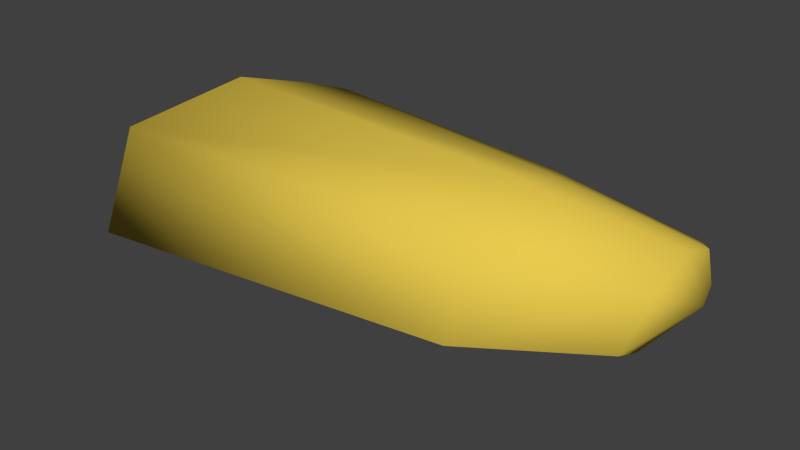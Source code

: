 # Source: rock_6_.blend  (saved by Blender 2.74.0; exported with 4.5.12 LTS)
import bpy
from mathutils import Matrix  # noqa: F401  (used for matrix-valued properties, if any)

bpy.ops.wm.read_factory_settings(use_empty=True)
scene = bpy.context.scene
scene.name = 'Scene'

# ---- collections
col_collection_1 = bpy.data.collections.new('Collection 1'); scene.collection.children.link(col_collection_1)

# ---- materials (node trees are filled in below, after node groups)
mat_material = bpy.data.materials.new('Material')
mat_material.alpha_threshold = 0.0
mat_material.use_transparent_shadow = False
mat_material.diffuse_color = (0.8, 0.5857, 0.07686, 1.0)
mat_material.roughness = 0.5
mat_material.specular_intensity = 0.0
mat_material.line_color = (0.0, 0.0, 0.0, 1.0)

# ---- material node trees

# ---- world
world_world = bpy.data.worlds.new('World'); scene.world = world_world
world_world.color = (0.05088, 0.05088, 0.05088)
world_world.use_sun_shadow = False
world_world.sun_shadow_jitter_overblur = 0.0
world_world.cycles.sampling_method = 'MANUAL'
world_world.cycles.sample_map_resolution = 256

# ---- meshes
me_cube_003 = bpy.data.meshes.new('Cube.003')
me_cube_003.from_pydata([(-4.22, -2.541, -0.5445), (-4.26, -1.929, 0.8663), (-3.29, -0.6697, 1.483), (-3.137, 0.5154, -1.298), (1.506, -0.6951, 1.324), (1.494, -1.702, 0.9026), (0.8784, 0.254, -0.8815), (1.073, 0.3989, -0.6659), (1.06, 0.8808, -0.004225), (-4.144, 0.143, -0.4026), (-3.219, 0.5785, -1.219), (-3.239, 1.328, -0.19), (-4.153, 0.4825, 0.06361), (1.541, 0.1043, 1.058), (1.119, 0.6298, 0.8687), (1.157, 0.8419, 0.1254), (-2.808, 0.9956, 0.9418), (-3.23, 0.6769, 1.035), (-3.803, 0.8978, 0.3006), (-3.426, 1.234, 0.1499), (-3.179, -0.9557, -1.376), (-4.22, -2.541, -0.5445), (1.526, -2.181, -0.2298), (0.8459, -0.8959, -0.9423), (3.338, -0.6702, 0.4166), (3.346, -0.006418, 0.7139), (3.402, 0.5131, -0.231), (3.061, 0.7147, -0.5977), (3.052, 1.032, -0.1615), (2.933, 0.6192, -0.7398), (3.397, 0.6762, -0.007032), (3.116, 1.007, -0.07607), (3.091, 0.867, 0.4139), (3.37, 0.5205, 0.5385), (2.911, -0.1388, -0.7799), (3.108, -0.9856, -0.3102)], [], [(3, 20, 21, 0, 9, 10), (16, 14, 15, 8, 11, 19), (8, 15, 31, 28), (22, 23, 34, 35), (1, 12, 9, 0), (11, 12, 18, 19), (4, 2, 1, 5), (11, 8, 7, 6, 3, 10), (23, 6, 29, 34), (11, 10, 9, 12), (2, 17, 18, 12, 1), (18, 17, 16, 19), (4, 13, 14, 16, 17, 2), (22, 21, 20, 23), (20, 3, 6, 23), (26, 34, 29, 27), (31, 30, 26, 27, 28), (31, 32, 33, 30), (13, 4, 25, 33), (14, 13, 33, 32), (15, 14, 32, 31), (6, 7, 27, 29), (7, 8, 28, 27), (4, 5, 24, 25), (1, 21, 22, 5), (34, 26, 35), (30, 33, 25, 26), (25, 24, 26), (26, 24, 35), (22, 35, 24, 5)])
me_cube_003.polygons.foreach_set('use_smooth', [True] * 30)
me_cube_003.materials.append(mat_material)
me_cube_003.use_remesh_preserve_volume = False
me_cube_003.use_remesh_preserve_attributes = False
me_cube_003.use_mirror_vertex_groups = False
me_cube_003.update()

# ---- objects
ob_cube_002 = bpy.data.objects.new('Cube.002', me_cube_003)

# ---- transforms, parenting, visibility, modifiers, constraints
ob_cube_002.location = (1.301, 0.2942, 1.795)
ob_cube_002.lineart.crease_threshold = 0.0

# ---- collection membership
col_collection_1.objects.link(ob_cube_002)

# ---- scene / render settings (as saved in the file)
scene.frame_start = 1; scene.frame_end = 250; scene.frame_set(1)
scene.render.engine = 'BLENDER_EEVEE_NEXT'
scene.render.resolution_percentage = 50
scene.render.dither_intensity = 0.0
scene.cycles.use_denoising = False
scene.cycles.samples = 10
scene.cycles.sampling_pattern = 'TABULATED_SOBOL'
scene.cycles.light_sampling_threshold = 0.0
scene.cycles.use_adaptive_sampling = False
scene.cycles.use_light_tree = False
scene.cycles.blur_glossy = 0.0
scene.cycles.pixel_filter_type = 'GAUSSIAN'
scene.cycles.sample_clamp_indirect = 0.0
scene.view_settings.view_transform = 'Standard'
bpy.context.view_layer.update()

# ---- added for rendering (the .blend has no active camera and no usable light): camera, sun
cam_auto = bpy.data.cameras.new('AutoCamera')
cam_auto.lens = 50.0
cam_auto.sensor_width = 36.0
cam_auto.clip_end = 1000.0
ob_auto_camera = bpy.data.objects.new('AutoCamera', cam_auto)
scene.collection.objects.link(ob_auto_camera)
ob_auto_camera.location = (9.24232, -10.3568, 8.54454)
ob_auto_camera.rotation_euler = (1.09748, -7.21219e-08, 0.694738)
scene.camera = ob_auto_camera
light_auto_sun = bpy.data.lights.new('AutoSun', 'SUN')
light_auto_sun.energy = 3.0
light_auto_sun.angle = 0.0523599
ob_auto_sun = bpy.data.objects.new('AutoSun', light_auto_sun)
scene.collection.objects.link(ob_auto_sun)
ob_auto_sun.rotation_euler = (0.872665, 0.174533, 0.523599)
bpy.context.view_layer.update()
